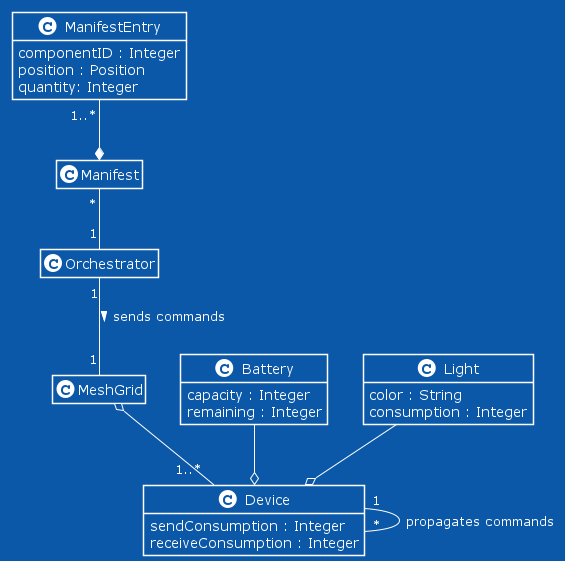

The diagram above was rendered by PlantUML. Its source (embedded in the PNG):
@startuml

!theme amiga

hide empty members

class ManifestEntry {
    componentID : Integer 
    position : Position 
    quantity: Integer
}

class Manifest {}

class Orchestrator {}

class MeshGrid {}

class Device {
    sendConsumption : Integer
    receiveConsumption : Integer
}

class Battery {
    capacity : Integer
    remaining : Integer
}
 
class Light {
    color : String
    consumption : Integer
}


ManifestEntry "1..*" --* Manifest
Manifest "*" --  "1" Orchestrator
Orchestrator "1" -- "1" MeshGrid : > sends commands
MeshGrid o-- "1..*" Device
Device "1" -- "*" Device : propagates commands
Battery --o Device
Light --o Device


@enduml